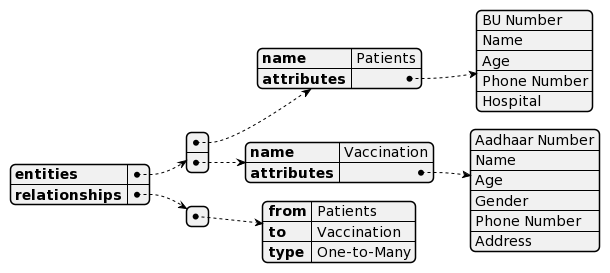

The diagram above was rendered by PlantUML. Its source (embedded in the PNG):
@startjson
{
  "entities": [
    {
      "name": "Patients",
      "attributes": ["BU Number", "Name", "Age", "Phone Number", "Hospital"]
    },
    {
      "name": "Vaccination",
      "attributes": ["Aadhaar Number", "Name", "Age", "Gender", "Phone Number", "Address"]
    }
  ],
  "relationships": [
    { "from": "Patients", "to": "Vaccination", "type": "One-to-Many" }
  ]
}

@endjson